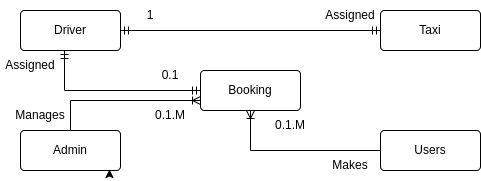

The diagram above was exported from draw.io. Its source (the exported page's mxGraphModel, read from the mxfile embedded in the PNG):
<mxGraphModel dx="751" dy="479" grid="1" gridSize="10" guides="1" tooltips="1" connect="1" arrows="1" fold="1" page="1" pageScale="1" pageWidth="850" pageHeight="1100" math="0" shadow="0">
  <root>
    <mxCell id="0" />
    <mxCell id="1" parent="0" />
    <mxCell id="e39zIFb7eBR19tERLfw4-1" value="Driver" style="rounded=1;arcSize=10;whiteSpace=wrap;html=1;align=center;" vertex="1" parent="1">
      <mxGeometry x="80" y="40" width="100" height="40" as="geometry" />
    </mxCell>
    <mxCell id="e39zIFb7eBR19tERLfw4-2" value="Admin" style="rounded=1;arcSize=10;whiteSpace=wrap;html=1;align=center;" vertex="1" parent="1">
      <mxGeometry x="80" y="160" width="100" height="40" as="geometry" />
    </mxCell>
    <mxCell id="e39zIFb7eBR19tERLfw4-3" style="edgeStyle=orthogonalEdgeStyle;rounded=0;orthogonalLoop=1;jettySize=auto;html=1;exitX=0.5;exitY=1;exitDx=0;exitDy=0;entryX=0.89;entryY=0.975;entryDx=0;entryDy=0;entryPerimeter=0;" edge="1" parent="1" source="e39zIFb7eBR19tERLfw4-2" target="e39zIFb7eBR19tERLfw4-2">
      <mxGeometry relative="1" as="geometry" />
    </mxCell>
    <mxCell id="e39zIFb7eBR19tERLfw4-4" value="Booking" style="rounded=1;arcSize=10;whiteSpace=wrap;html=1;align=center;" vertex="1" parent="1">
      <mxGeometry x="260" y="100" width="100" height="40" as="geometry" />
    </mxCell>
    <mxCell id="e39zIFb7eBR19tERLfw4-5" value="Taxi" style="rounded=1;arcSize=10;whiteSpace=wrap;html=1;align=center;" vertex="1" parent="1">
      <mxGeometry x="440" y="40" width="100" height="40" as="geometry" />
    </mxCell>
    <mxCell id="e39zIFb7eBR19tERLfw4-6" value="Users" style="rounded=1;arcSize=10;whiteSpace=wrap;html=1;align=center;" vertex="1" parent="1">
      <mxGeometry x="440" y="160" width="100" height="40" as="geometry" />
    </mxCell>
    <mxCell id="e39zIFb7eBR19tERLfw4-10" value="" style="fontSize=12;html=1;endArrow=ERoneToMany;rounded=0;entryX=0.5;entryY=1;entryDx=0;entryDy=0;" edge="1" parent="1" source="e39zIFb7eBR19tERLfw4-6" target="e39zIFb7eBR19tERLfw4-4">
      <mxGeometry width="100" height="100" relative="1" as="geometry">
        <mxPoint x="430" y="180" as="sourcePoint" />
        <mxPoint x="370" y="190" as="targetPoint" />
        <Array as="points">
          <mxPoint x="310" y="180" />
        </Array>
      </mxGeometry>
    </mxCell>
    <mxCell id="e39zIFb7eBR19tERLfw4-11" value="" style="fontSize=12;html=1;endArrow=ERmandOne;startArrow=ERmandOne;rounded=0;entryX=0;entryY=0.5;entryDx=0;entryDy=0;" edge="1" parent="1" source="e39zIFb7eBR19tERLfw4-1" target="e39zIFb7eBR19tERLfw4-5">
      <mxGeometry width="100" height="100" relative="1" as="geometry">
        <mxPoint x="340" y="300" as="sourcePoint" />
        <mxPoint x="440" y="200" as="targetPoint" />
      </mxGeometry>
    </mxCell>
    <mxCell id="e39zIFb7eBR19tERLfw4-12" value="" style="fontSize=12;html=1;endArrow=ERmandOne;startArrow=ERmandOne;rounded=0;exitX=0.44;exitY=1;exitDx=0;exitDy=0;exitPerimeter=0;entryX=0;entryY=0.5;entryDx=0;entryDy=0;" edge="1" parent="1" source="e39zIFb7eBR19tERLfw4-1" target="e39zIFb7eBR19tERLfw4-4">
      <mxGeometry width="100" height="100" relative="1" as="geometry">
        <mxPoint x="340" y="310" as="sourcePoint" />
        <mxPoint x="440" y="210" as="targetPoint" />
        <Array as="points">
          <mxPoint x="124" y="120" />
        </Array>
      </mxGeometry>
    </mxCell>
    <mxCell id="e39zIFb7eBR19tERLfw4-13" value="" style="fontSize=12;html=1;endArrow=ERoneToMany;rounded=0;entryX=0;entryY=0.75;entryDx=0;entryDy=0;exitX=0.5;exitY=0;exitDx=0;exitDy=0;" edge="1" parent="1" source="e39zIFb7eBR19tERLfw4-2" target="e39zIFb7eBR19tERLfw4-4">
      <mxGeometry width="100" height="100" relative="1" as="geometry">
        <mxPoint x="120" y="160" as="sourcePoint" />
        <mxPoint x="440" y="210" as="targetPoint" />
        <Array as="points">
          <mxPoint x="130" y="130" />
        </Array>
      </mxGeometry>
    </mxCell>
    <mxCell id="e39zIFb7eBR19tERLfw4-14" value="Makes" style="text;html=1;strokeColor=none;fillColor=none;align=center;verticalAlign=middle;whiteSpace=wrap;rounded=0;" vertex="1" parent="1">
      <mxGeometry x="380" y="180" width="60" height="30" as="geometry" />
    </mxCell>
    <mxCell id="e39zIFb7eBR19tERLfw4-16" value="0.1.M" style="text;html=1;strokeColor=none;fillColor=none;align=center;verticalAlign=middle;whiteSpace=wrap;rounded=0;" vertex="1" parent="1">
      <mxGeometry x="320" y="140" width="60" height="30" as="geometry" />
    </mxCell>
    <mxCell id="e39zIFb7eBR19tERLfw4-17" value="Manages" style="text;html=1;strokeColor=none;fillColor=none;align=center;verticalAlign=middle;whiteSpace=wrap;rounded=0;" vertex="1" parent="1">
      <mxGeometry x="70" y="130" width="60" height="30" as="geometry" />
    </mxCell>
    <mxCell id="e39zIFb7eBR19tERLfw4-18" value="0.1.M" style="text;html=1;strokeColor=none;fillColor=none;align=center;verticalAlign=middle;whiteSpace=wrap;rounded=0;" vertex="1" parent="1">
      <mxGeometry x="200" y="130" width="60" height="30" as="geometry" />
    </mxCell>
    <mxCell id="e39zIFb7eBR19tERLfw4-19" value="Assigned&lt;br&gt;" style="text;html=1;strokeColor=none;fillColor=none;align=center;verticalAlign=middle;whiteSpace=wrap;rounded=0;" vertex="1" parent="1">
      <mxGeometry x="60" y="80" width="60" height="30" as="geometry" />
    </mxCell>
    <mxCell id="e39zIFb7eBR19tERLfw4-20" value="0.1" style="text;html=1;strokeColor=none;fillColor=none;align=center;verticalAlign=middle;whiteSpace=wrap;rounded=0;" vertex="1" parent="1">
      <mxGeometry x="200" y="90" width="60" height="30" as="geometry" />
    </mxCell>
    <mxCell id="e39zIFb7eBR19tERLfw4-21" value="Assigned" style="text;html=1;strokeColor=none;fillColor=none;align=center;verticalAlign=middle;whiteSpace=wrap;rounded=0;" vertex="1" parent="1">
      <mxGeometry x="380" y="30" width="60" height="30" as="geometry" />
    </mxCell>
    <mxCell id="e39zIFb7eBR19tERLfw4-22" value="1" style="text;html=1;strokeColor=none;fillColor=none;align=center;verticalAlign=middle;whiteSpace=wrap;rounded=0;" vertex="1" parent="1">
      <mxGeometry x="180" y="30" width="60" height="30" as="geometry" />
    </mxCell>
  </root>
</mxGraphModel>